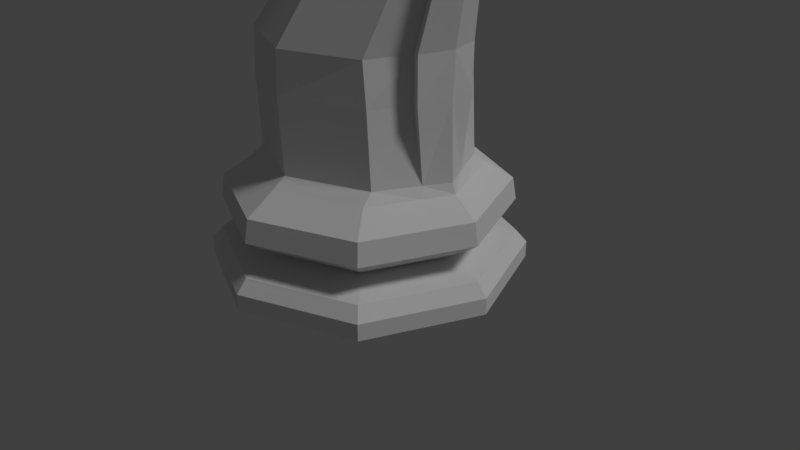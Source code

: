# Source: ChessKnightLp.blend  (saved by Blender 2.79.0; exported with 4.5.12 LTS)
import bpy
from mathutils import Matrix  # noqa: F401  (used for matrix-valued properties, if any)

bpy.ops.wm.read_factory_settings(use_empty=True)
scene = bpy.context.scene
scene.name = 'Scene'

# ---- collections
col_collection_1 = bpy.data.collections.new('Collection 1'); scene.collection.children.link(col_collection_1)

# ---- world
world_world = bpy.data.worlds.new('World'); scene.world = world_world
world_world.color = (0.05088, 0.05088, 0.05088)
world_world.use_sun_shadow = False
world_world.sun_shadow_jitter_overblur = 0.0
world_world.cycles.sampling_method = 'MANUAL'

# ---- cameras
cam_camera = bpy.data.cameras.new('Camera')
cam_camera.clip_end = 100.0
cam_camera.lens = 35.0
cam_camera.sensor_width = 32.0
cam_camera.sensor_height = 18.0
cam_camera.ortho_scale = 7.314
cam_camera.dof.focus_distance = 0.0
cam_camera.dof.aperture_fstop = 128.0

# ---- lights
light_lamp = bpy.data.lights.new('Lamp', 'SUN')
light_lamp.transmission_factor = 0.0
light_lamp.cutoff_distance = 30.0
light_lamp.angle = 0.1993
light_lamp.energy = 1.0
light_lamp.shadow_buffer_clip_start = 1.001
light_lamp.shadow_soft_size = 0.1
light_lamp.shadow_cascade_max_distance = 1000.0

# ---- meshes
me_cylinder = bpy.data.meshes.new('Cylinder')
me_cylinder.from_pydata([(1.5, -0.0004489, -1.818e-05), (1.061, -1.061, -1.818e-05), (0.000226, -1.5, -1.818e-05), (-1.06, -1.061, -1.818e-05), (-1.5, -0.0004475, -1.818e-05), (-0.0165, -0.9282, 2.177), (1.109, 0.0, 0.9951), (0.7841, -0.741, 0.9951), (0.0002261, -1.066, 0.9951), (-0.7837, -0.741, 0.9951), (-1.108, 0.0, 0.9951), (-0.7648, -0.6182, 2.177), (0.5617, -0.349, 3.731), (0.04834, -0.1213, 3.535), (-0.1643, 0.0, 3.453), (1.5, -0.0004489, 0.1592), (1.395, 0.0, 0.2799), (1.061, -1.061, 0.1592), (0.9867, -0.9869, 0.2799), (0.000226, -1.5, 0.1592), (0.000226, -1.396, 0.2799), (-1.06, -1.061, 0.1592), (-0.9863, -0.9869, 0.2799), (-1.5, -0.0004475, 0.1592), (-1.395, 0.0, 0.2799), (-1.096, 0.0, 2.219), (-1.156, 0.0, 1.558), (1.075, -0.1213, 3.928), (0.9669, -0.2357, 3.274), (-0.3603, 0.0, 3.274), (1.373, 0.0, 0.6058), (1.341, 0.0, 0.8197), (0.9712, -0.971, 0.6058), (0.948, -0.9433, 0.8197), (0.000226, -1.373, 0.6058), (0.000226, -1.336, 0.8197), (-0.9708, -0.971, 0.6058), (-0.9475, -0.9433, 0.8197), (-1.373, 0.0, 0.6058), (-1.34, 0.0, 0.8197), (-0.7899, -0.6182, 1.768), (-0.0416, -0.9282, 1.768), (-0.1326, -0.2357, 3.274), (1.004, 0.0, 0.3592), (0.4171, -0.4635, 3.274), (0.7101, -0.7103, 0.3592), (0.7067, -0.6182, 1.768), (-1.004, 0.0, 0.3592), (0.0002261, -1.004, 0.3592), (-0.7096, -0.7103, 0.3592), (0.6691, -0.6182, 2.164), (1.072, 0.0, 1.09), (0.7486, -0.6182, 1.09), (0.0002262, -0.9282, 1.09), (-0.7481, -0.6182, 1.09), (-1.058, 0.0, 1.09), (0.3569, -0.4635, 4.153), (0.008648, -0.2357, 3.728), (-0.1356, 0.0, 3.551), (0.958, -0.2184, 4.75), (0.09066, -0.3811, 4.206), (-0.07191, -0.1992, 3.798), (-0.1392, 0.0, 3.629), (0.3206, 0.0, 4.783), (0.2532, -0.1992, 4.614), (-0.3208, -0.3002, 4.148), (-0.3664, -0.1593, 3.811), (-0.3852, 0.0, 3.671), (-0.4028, 0.0, 4.583), (-0.3792, -0.202, 4.462), (-1.122, -0.1807, 3.994), (-1.007, -0.1157, 3.739), (-1.081, 0.0, 3.674), (-1.316, 0.0, 4.284), (-1.212, -0.1593, 4.202), (-0.7097, -0.1593, 3.75), (-0.6156, 0.0, 3.63), (-0.7723, 0.0, 4.528), (-0.8445, -0.2387, 4.374), (-0.7687, -0.3002, 4.058), (1.143, -0.04496, 3.966), (1.195, -0.3496, 0.8197), (1.224, -0.3598, 0.6058), (1.058, -0.08737, 3.287), (0.946, -0.2291, 1.09), (0.9885, -0.2746, 0.9951), (0.8951, -0.2632, 0.3592), (1.244, -0.3657, 0.2799), (1.337, -0.3935, -1.818e-05), (1.337, -0.3935, 0.1592), (0.83, -0.2291, 2.172), (0.8316, -0.2291, 1.754), (1.009, -0.08788, 4.807), (0.2956, -0.07381, 4.721), (-0.394, -0.07487, 4.538), (-1.269, -0.1111, 4.271), (-0.7991, -0.08848, 4.471), (1.072, 0.0, 1.088), (0.3206, 0.0, 4.783), (1.143, -0.04496, 3.966), (1.058, -0.08737, 3.287), (0.9437, -0.2291, 1.09), (0.83, -0.2291, 2.172), (0.8316, -0.2291, 1.754), (0.7634, -0.08737, 4.643), (0.2956, -0.07381, 4.721), (0.0177, -0.2097, 3.684), (1.044, 0.0, 1.782), (1.25, 0.0, 3.33), (1.322, 0.0, 4.024), (1.064, 0.0, 2.213), (0.9512, 0.0, 4.756), (0.4111, 0.0, 4.926), (1.282, -0.1339, 4.002), (1.197, -0.1763, 3.323), (0.4036, -0.4374, 4.057), (0.9689, -0.318, 2.208), (0.9706, -0.318, 1.79), (0.9169, -0.1763, 4.718), (0.3862, -0.1627, 4.863), (1.032, -0.1951, 4.619), (-0.1421, 0.0, 3.529), (1.086, -0.07954, 4.671), (0.85, -0.0777, 4.489), (1.036, 0.0, 4.589), (1.0, -0.1666, 4.555), (0.7634, -0.08737, 4.643), (0.7052, -0.2357, 4.578), (0.85, -0.0777, 4.489), (0.7895, -0.2097, 4.43)], [], [(2, 1, 17, 19), (20, 18, 45, 48), (48, 45, 32, 34), (35, 33, 7, 8), (88, 0, 15, 89), (87, 16, 43, 86), (86, 43, 30, 82), (81, 31, 6, 85), (93, 126, 104, 105), (25, 11, 42, 29), (44, 28, 27, 12), (83, 90, 102, 100), (29, 42, 13, 14), (40, 41, 5, 11), (54, 53, 41, 40), (4, 0, 88, 1, 2, 3), (55, 54, 40, 26), (84, 51, 97, 101), (4, 3, 21, 23), (24, 22, 49, 47), (47, 49, 36, 38), (39, 37, 9, 10), (8, 9, 37, 35), (34, 36, 49, 48), (48, 49, 22, 20), (19, 21, 3, 2), (37, 36, 34, 35), (35, 34, 32, 33), (81, 82, 30, 31), (41, 46, 50, 5), (11, 5, 44, 42), (5, 50, 28, 44), (90, 91, 103, 102), (39, 38, 36, 37), (22, 21, 19, 20), (20, 19, 17, 18), (87, 89, 15, 16), (42, 44, 12, 13), (53, 52, 46, 41), (24, 23, 21, 22), (26, 40, 11, 25), (85, 84, 52, 7), (7, 52, 53, 8), (8, 53, 54, 9), (9, 54, 55, 10), (106, 115, 56, 57), (91, 84, 101, 103), (121, 106, 57, 58), (115, 129, 127, 56), (58, 57, 61, 62), (128, 80, 99, 123), (57, 56, 60, 61), (56, 127, 64, 60), (62, 61, 66, 67), (93, 63, 68, 94), (61, 60, 65, 66), (60, 64, 69, 65), (76, 75, 71, 72), (96, 77, 73, 95), (75, 79, 70, 71), (79, 78, 74, 70), (65, 69, 78, 79), (66, 65, 79, 75), (94, 68, 77, 96), (67, 66, 75, 76), (69, 94, 96, 78), (78, 96, 95, 74), (64, 93, 94, 69), (127, 126, 93, 64), (120, 122, 92, 59), (6, 51, 84, 85), (18, 17, 89, 87), (52, 84, 91, 46), (33, 32, 82, 81), (46, 91, 90, 50), (50, 90, 83, 28), (28, 83, 80, 27), (33, 81, 85, 7), (45, 86, 82, 32), (18, 87, 86, 45), (1, 88, 89, 17), (100, 102, 116, 114), (102, 103, 117, 116), (113, 109, 124, 125), (103, 101, 84, 117), (123, 99, 113, 125), (105, 104, 118, 119), (63, 93, 105, 98), (80, 83, 100, 99), (114, 108, 109, 113), (116, 110, 108, 114), (117, 107, 110, 116), (84, 51, 107, 117), (125, 124, 111, 118), (118, 111, 112, 119), (99, 100, 114, 113), (98, 105, 119, 112), (104, 123, 125, 118), (27, 80, 128, 129), (126, 128, 123, 104), (12, 27, 129, 115), (14, 13, 106, 121), (13, 12, 115, 106), (59, 92, 126, 127), (92, 122, 128, 126), (120, 59, 127, 129), (122, 120, 129, 128), (95, 73, 72, 71, 70, 74)])
me_cylinder.use_remesh_preserve_volume = False
me_cylinder.use_remesh_preserve_attributes = False
me_cylinder.use_mirror_vertex_groups = False
me_cylinder.update()

# ---- objects
ob_chessknightlp = bpy.data.objects.new('ChessKnightLp', me_cylinder)
ob_lamp = bpy.data.objects.new('Lamp', light_lamp)
ob_camera = bpy.data.objects.new('Camera', cam_camera)

# ---- transforms, parenting, visibility, modifiers, constraints
ob_chessknightlp.location = (0.0, 0.0, 0.0)
ob_chessknightlp.scale = (1.333, 1.333, 1.333)
ob_chessknightlp.lineart.crease_threshold = 0.0
_m = ob_chessknightlp.modifiers.new('Mirror', 'MIRROR')
_m.use_axis = (False, True, False)
_m.use_clip = True
ob_lamp.location = (5.233, 1.451, 7.526)
ob_lamp.rotation_euler = (0.6503, 0.05522, 1.866)
ob_lamp.lock_rotations_4d = False
ob_lamp.empty_display_type = 'ARROWS'
ob_lamp.color = (0.0, 0.0, 0.0, 0.0)
ob_lamp.lineart.crease_threshold = 0.0
ob_camera.location = (7.481, -6.508, 5.344)
ob_camera.rotation_euler = (1.109, 0.0, 0.8149)
ob_camera.lock_rotations_4d = False
ob_camera.empty_display_type = 'ARROWS'
ob_camera.color = (0.0, 0.0, 0.0, 0.0)
ob_camera.display_type = 'WIRE'
ob_camera.lineart.crease_threshold = 0.0

# ---- collection membership
col_collection_1.objects.link(ob_chessknightlp)
col_collection_1.objects.link(ob_lamp)
col_collection_1.objects.link(ob_camera)

# ---- scene / render settings (as saved in the file)
scene.camera = ob_camera
scene.frame_start = 1; scene.frame_end = 250; scene.frame_set(1)
scene.render.engine = 'BLENDER_EEVEE_NEXT'
scene.render.resolution_percentage = 50
scene.render.dither_intensity = 0.0
scene.cycles.use_denoising = False
scene.cycles.samples = 128
scene.cycles.sampling_pattern = 'TABULATED_SOBOL'
scene.cycles.use_adaptive_sampling = False
scene.cycles.use_light_tree = False
scene.cycles.blur_glossy = 0.0
scene.cycles.sample_clamp_indirect = 0.0
scene.view_settings.view_transform = 'Standard'
bpy.context.view_layer.update()
